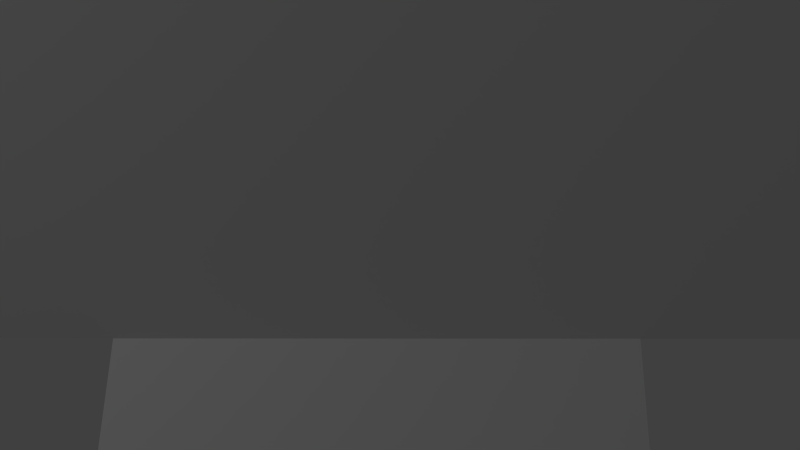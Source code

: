# Source: Computerscherm.blend  (saved by Blender 2.71.0; exported with 4.5.12 LTS)
import bpy
from mathutils import Matrix  # noqa: F401  (used for matrix-valued properties, if any)

bpy.ops.wm.read_factory_settings(use_empty=True)
scene = bpy.context.scene
scene.name = 'Scene'

# ---- collections
col_collection_1 = bpy.data.collections.new('Collection 1'); scene.collection.children.link(col_collection_1)

# ---- materials (node trees are filled in below, after node groups)
mat_material = bpy.data.materials.new('Material')
mat_material.alpha_threshold = 0.0
mat_material.use_transparent_shadow = False
mat_material.roughness = 0.5
mat_material.line_color = (0.0, 0.0, 0.0, 1.0)

# ---- material node trees

# ---- world
world_world = bpy.data.worlds.new('World'); scene.world = world_world
world_world.color = (0.05088, 0.05088, 0.05088)
world_world.use_sun_shadow = False
world_world.sun_shadow_jitter_overblur = 0.0
world_world.cycles.sampling_method = 'MANUAL'
world_world.cycles.sample_map_resolution = 256

# ---- cameras
cam_camera = bpy.data.cameras.new('Camera')
cam_camera.clip_end = 100.0
cam_camera.lens = 35.0
cam_camera.sensor_width = 32.0
cam_camera.sensor_height = 18.0
cam_camera.ortho_scale = 7.314
cam_camera.dof.focus_distance = 0.0
cam_camera.dof.aperture_fstop = 128.0

# ---- lights
light_lamp = bpy.data.lights.new('Lamp', 'POINT')
light_lamp.transmission_factor = 0.0
light_lamp.cutoff_distance = 30.0
light_lamp.energy = 100.0
light_lamp.shadow_buffer_clip_start = 1.001
light_lamp.shadow_soft_size = 0.1
light_lamp.shadow_maximum_resolution = 0.006
light_lamp.use_absolute_resolution = True
light_lamp.cycles.use_multiple_importance_sampling = False

# ---- meshes
me_cube_003 = bpy.data.meshes.new('Cube.003')
me_cube_003.from_pydata([(-1.0, -1.0, -1.0), (-1.0, 1.0, -1.0), (1.0, 1.0, -1.0), (1.0, -1.0, -1.0), (-1.0, -1.0, 1.0), (-1.0, 1.0, 1.0), (1.0, 1.0, 1.0), (1.0, -1.0, 1.0)], [], [(4, 5, 1, 0), (5, 6, 2, 1), (6, 7, 3, 2), (7, 4, 0, 3), (0, 1, 2, 3), (7, 6, 5, 4)])
me_cube_003.use_remesh_preserve_volume = False
me_cube_003.use_remesh_preserve_attributes = False
me_cube_003.use_mirror_vertex_groups = False
me_cube_003.update()
me_cube_002 = bpy.data.meshes.new('Cube.002')
me_cube_002.from_pydata([(-0.9597, -3.412, 0.5318), (-0.9597, -1.412, -8.27), (1.04, -1.412, -8.27), (1.04, -3.412, 0.5318), (-0.9597, -3.412, 1.0), (-0.9597, -1.412, -7.802), (1.04, -1.412, -7.802), (1.04, -3.412, 1.0)], [], [(4, 5, 1, 0), (5, 6, 2, 1), (6, 7, 3, 2), (7, 4, 0, 3), (0, 1, 2, 3), (7, 6, 5, 4)])
me_cube_002.use_remesh_preserve_volume = False
me_cube_002.use_remesh_preserve_attributes = False
me_cube_002.use_mirror_vertex_groups = False
me_cube_002.update()
me_cube = bpy.data.meshes.new('Cube')
me_cube.from_pydata([(1.0, 1.0, -1.0), (1.0, -1.0, -1.0), (-1.0, -1.0, -1.0), (-1.0, 1.0, -1.0), (1.0, 1.0, 1.0), (1.0, -1.0, 1.0), (-1.0, -1.0, 1.0), (-1.0, 1.0, 1.0)], [], [(0, 1, 2, 3), (4, 7, 6, 5), (0, 4, 5, 1), (1, 5, 6, 2), (2, 6, 7, 3), (4, 0, 3, 7)])
me_cube.materials.append(mat_material)
me_cube.use_remesh_preserve_volume = False
me_cube.use_remesh_preserve_attributes = False
me_cube.use_mirror_vertex_groups = False
me_cube.update()

# ---- objects
ob_cube_001 = bpy.data.objects.new('Cube.001', me_cube_003)
ob_cube_002 = bpy.data.objects.new('Cube.002', me_cube_002)
ob_cube = bpy.data.objects.new('Cube', me_cube)
ob_lamp = bpy.data.objects.new('Lamp', light_lamp)
ob_camera = bpy.data.objects.new('Camera', cam_camera)

# ---- transforms, parenting, visibility, modifiers, constraints
ob_cube_001.location = (0.043, 0.0, 0.488)
ob_cube_001.scale = (1.1, 0.015, 0.012)
ob_cube_001.lineart.crease_threshold = 0.0
ob_cube_002.location = (0.0, 0.868, 0.45)
ob_cube_002.scale = (1.1, 0.25, 0.05)
ob_cube_002.lineart.crease_threshold = 0.0
ob_cube.location = (0.0, 0.0, 1.5)
ob_cube.scale = (1.7, 0.015, 1.0)
ob_cube.lock_rotations_4d = False
ob_cube.empty_display_type = 'ARROWS'
ob_cube.lineart.crease_threshold = 0.0
ob_lamp.location = (4.076, 1.005, 5.904)
ob_lamp.rotation_euler = (0.6503, 0.05522, 1.866)
ob_lamp.lock_rotations_4d = False
ob_lamp.empty_display_type = 'ARROWS'
ob_lamp.color = (0.0, 0.0, 0.0, 0.0)
ob_lamp.lineart.crease_threshold = 0.0
ob_camera.location = (-0.3148, 3.001, 2.599)
ob_camera.rotation_euler = (-5.195, 0.03743, 9.479)
ob_camera.lock_rotations_4d = False
ob_camera.empty_display_type = 'ARROWS'
ob_camera.color = (0.0, 0.0, 0.0, 0.0)
ob_camera.display_type = 'WIRE'
ob_camera.lineart.crease_threshold = 0.0

# ---- collection membership
col_collection_1.objects.link(ob_cube_001)
col_collection_1.objects.link(ob_cube_002)
col_collection_1.objects.link(ob_cube)
col_collection_1.objects.link(ob_lamp)
col_collection_1.objects.link(ob_camera)

# ---- scene / render settings (as saved in the file)
scene.camera = ob_camera
scene.frame_start = 1; scene.frame_end = 250; scene.frame_set(3)
scene.render.engine = 'BLENDER_EEVEE_NEXT'
scene.render.resolution_percentage = 50
scene.render.dither_intensity = 0.0
scene.cycles.use_denoising = False
scene.cycles.samples = 10
scene.cycles.sampling_pattern = 'TABULATED_SOBOL'
scene.cycles.light_sampling_threshold = 0.0
scene.cycles.use_adaptive_sampling = False
scene.cycles.use_light_tree = False
scene.cycles.blur_glossy = 0.0
scene.cycles.volume_bounces = 1
scene.cycles.pixel_filter_type = 'GAUSSIAN'
scene.cycles.sample_clamp_indirect = 0.0
scene.view_settings.view_transform = 'Standard'
bpy.context.view_layer.update()
